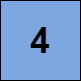

The diagram above was exported from draw.io. Its source (the exported page's mxGraphModel, read from the mxfile embedded in the PNG):
<mxGraphModel dx="1674" dy="707" grid="1" gridSize="10" guides="1" tooltips="1" connect="1" arrows="1" fold="1" page="1" pageScale="1" pageWidth="827" pageHeight="1169" math="0" shadow="0">
  <root>
    <mxCell id="0" />
    <mxCell id="1" parent="0" />
    <mxCell id="jzSLJYdIRzI6l-UXSlPc-1" value="" style="whiteSpace=wrap;html=1;aspect=fixed;fillColor=#7EA6E0;" parent="1" vertex="1">
      <mxGeometry x="370" y="350" width="80" height="80" as="geometry" />
    </mxCell>
    <mxCell id="jzSLJYdIRzI6l-UXSlPc-2" value="&lt;span style=&quot;font-size: 36px;&quot;&gt;&lt;b&gt;4&lt;/b&gt;&lt;/span&gt;" style="text;html=1;strokeColor=none;fillColor=none;align=center;verticalAlign=middle;whiteSpace=wrap;rounded=0;" parent="1" vertex="1">
      <mxGeometry x="380" y="375" width="60" height="30" as="geometry" />
    </mxCell>
  </root>
</mxGraphModel>